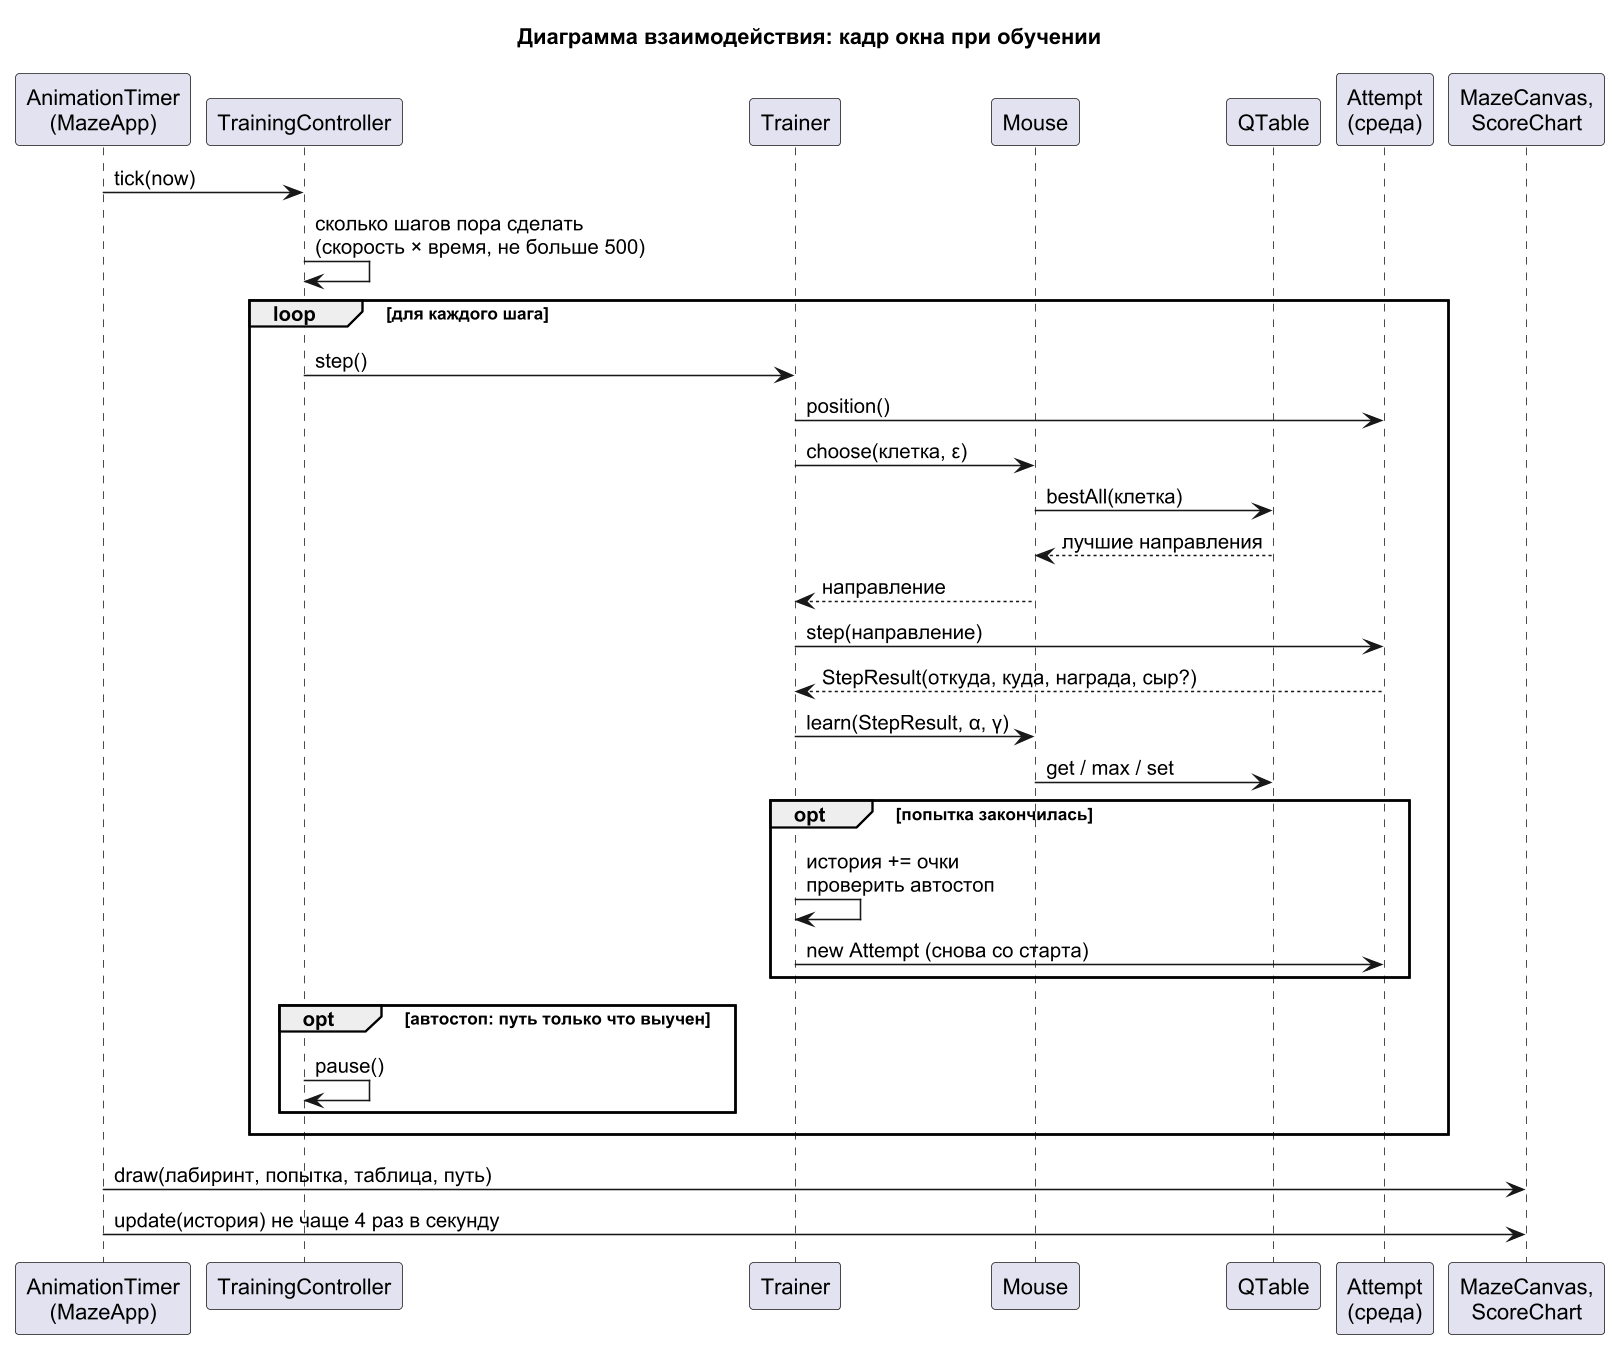

The diagram above was rendered by PlantUML. Its source (embedded in the PNG):
@startuml sequence_step
!pragma layout smetana
skinparam dpi 150
skinparam defaultFontName Arial
skinparam shadowing false
title Диаграмма взаимодействия: кадр окна при обучении

participant "AnimationTimer\n(MazeApp)" as timer
participant "TrainingController" as ctl
participant "Trainer" as tr
participant "Mouse" as mouse
participant "QTable" as q
participant "Attempt\n(среда)" as env
participant "MazeCanvas,\nScoreChart" as view

timer -> ctl : tick(now)
ctl -> ctl : сколько шагов пора сделать\n(скорость × время, не больше 500)
loop для каждого шага
  ctl -> tr : step()
  tr -> env : position()
  tr -> mouse : choose(клетка, ε)
  mouse -> q : bestAll(клетка)
  q --> mouse : лучшие направления
  mouse --> tr : направление
  tr -> env : step(направление)
  env --> tr : StepResult(откуда, куда, награда, сыр?)
  tr -> mouse : learn(StepResult, α, γ)
  mouse -> q : get / max / set
  opt попытка закончилась
    tr -> tr : история += очки\nпроверить автостоп
    tr -> env : new Attempt (снова со старта)
  end
  opt автостоп: путь только что выучен
    ctl -> ctl : pause()
  end
end
timer -> view : draw(лабиринт, попытка, таблица, путь)
timer -> view : update(история) не чаще 4 раз в секунду
@enduml